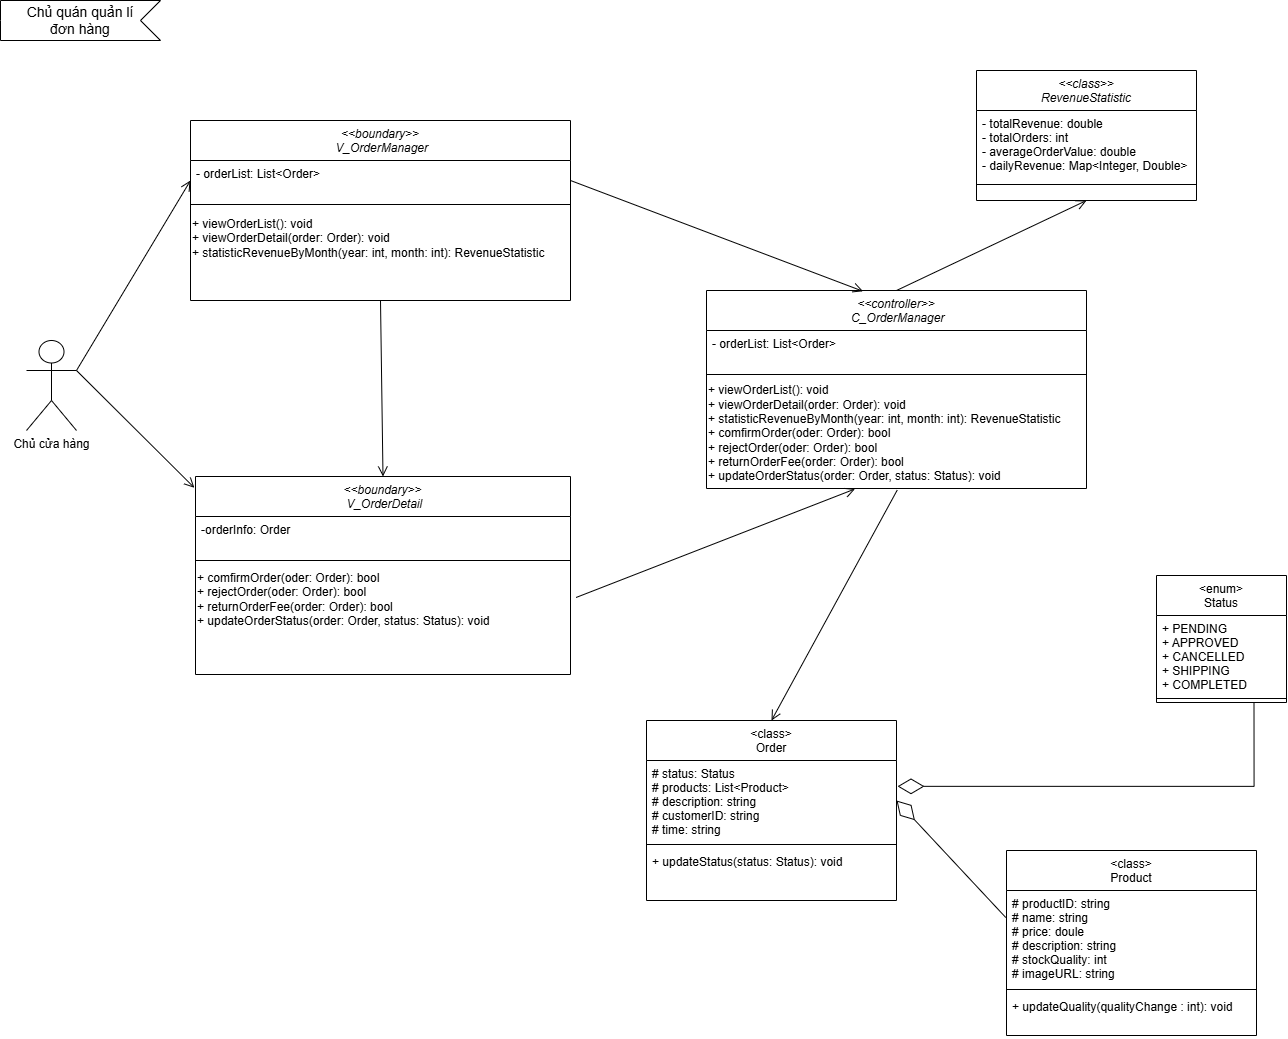

The diagram above was exported from draw.io. Its source (the exported page's mxGraphModel, read from the mxfile embedded in the PNG):
<mxGraphModel dx="1489" dy="803" grid="1" gridSize="10" guides="1" tooltips="1" connect="1" arrows="1" fold="1" page="1" pageScale="1" pageWidth="827" pageHeight="1169" math="0" shadow="0">
  <root>
    <mxCell id="WIyWlLk6GJQsqaUBKTNV-0" />
    <mxCell id="WIyWlLk6GJQsqaUBKTNV-1" parent="WIyWlLk6GJQsqaUBKTNV-0" />
    <mxCell id="4SB2EB9BzNNPs9h8BmRJ-14" value="&lt;enum&gt;&#10;Status" style="swimlane;fontStyle=0;align=center;verticalAlign=top;childLayout=stackLayout;horizontal=1;startSize=40;horizontalStack=0;resizeParent=1;resizeLast=0;collapsible=1;marginBottom=0;rounded=0;shadow=0;strokeWidth=1;" parent="WIyWlLk6GJQsqaUBKTNV-1" vertex="1">
      <mxGeometry x="1160" y="585" width="130" height="127" as="geometry">
        <mxRectangle x="550" y="140" width="160" height="26" as="alternateBounds" />
      </mxGeometry>
    </mxCell>
    <mxCell id="4SB2EB9BzNNPs9h8BmRJ-15" value="+ PENDING&#10;+ APPROVED&#10;+ CANCELLED&#10;+ SHIPPING&#10;+ COMPLETED" style="text;align=left;verticalAlign=top;spacingLeft=4;spacingRight=4;overflow=hidden;rotatable=0;points=[[0,0.5],[1,0.5]];portConstraint=eastwest;" parent="4SB2EB9BzNNPs9h8BmRJ-14" vertex="1">
      <mxGeometry y="40" width="130" height="79" as="geometry" />
    </mxCell>
    <mxCell id="4SB2EB9BzNNPs9h8BmRJ-17" value="" style="line;html=1;strokeWidth=1;align=left;verticalAlign=middle;spacingTop=-1;spacingLeft=3;spacingRight=3;rotatable=0;labelPosition=right;points=[];portConstraint=eastwest;" parent="4SB2EB9BzNNPs9h8BmRJ-14" vertex="1">
      <mxGeometry y="119" width="130" height="8" as="geometry" />
    </mxCell>
    <mxCell id="4SB2EB9BzNNPs9h8BmRJ-20" value="&lt;&lt;class&gt;&gt;&#10; RevenueStatistic " style="swimlane;fontStyle=2;align=center;verticalAlign=top;childLayout=stackLayout;horizontal=1;startSize=40;horizontalStack=0;resizeParent=1;resizeLast=0;collapsible=1;marginBottom=0;rounded=0;shadow=0;strokeWidth=1;" parent="WIyWlLk6GJQsqaUBKTNV-1" vertex="1">
      <mxGeometry x="980" y="80" width="220" height="130" as="geometry">
        <mxRectangle x="210" y="100" width="160" height="26" as="alternateBounds" />
      </mxGeometry>
    </mxCell>
    <mxCell id="4SB2EB9BzNNPs9h8BmRJ-21" value="- totalRevenue: double                   &#10;- totalOrders: int                       &#10;- averageOrderValue: double   &#10;- dailyRevenue: Map&lt;Integer, Double&gt;" style="text;align=left;verticalAlign=top;spacingLeft=4;spacingRight=4;overflow=hidden;rotatable=0;points=[[0,0.5],[1,0.5]];portConstraint=eastwest;rounded=0;shadow=0;html=0;" parent="4SB2EB9BzNNPs9h8BmRJ-20" vertex="1">
      <mxGeometry y="40" width="220" height="70" as="geometry" />
    </mxCell>
    <mxCell id="4SB2EB9BzNNPs9h8BmRJ-22" value="" style="line;html=1;strokeWidth=1;align=left;verticalAlign=middle;spacingTop=-1;spacingLeft=3;spacingRight=3;rotatable=0;labelPosition=right;points=[];portConstraint=eastwest;" parent="4SB2EB9BzNNPs9h8BmRJ-20" vertex="1">
      <mxGeometry y="110" width="220" height="8" as="geometry" />
    </mxCell>
    <mxCell id="4SB2EB9BzNNPs9h8BmRJ-26" value="&lt;class&gt;&#10;Order" style="swimlane;fontStyle=0;align=center;verticalAlign=top;childLayout=stackLayout;horizontal=1;startSize=40;horizontalStack=0;resizeParent=1;resizeLast=0;collapsible=1;marginBottom=0;rounded=0;shadow=0;strokeWidth=1;" parent="WIyWlLk6GJQsqaUBKTNV-1" vertex="1">
      <mxGeometry x="650" y="730" width="250" height="180" as="geometry">
        <mxRectangle x="130" y="380" width="160" height="26" as="alternateBounds" />
      </mxGeometry>
    </mxCell>
    <mxCell id="4SB2EB9BzNNPs9h8BmRJ-27" value="# status: Status&#10;# products: List&lt;Product&gt;&#10;# description: string&#10;# customerID: string&#10;# time: string" style="text;align=left;verticalAlign=top;spacingLeft=4;spacingRight=4;overflow=hidden;rotatable=0;points=[[0,0.5],[1,0.5]];portConstraint=eastwest;" parent="4SB2EB9BzNNPs9h8BmRJ-26" vertex="1">
      <mxGeometry y="40" width="250" height="80" as="geometry" />
    </mxCell>
    <mxCell id="4SB2EB9BzNNPs9h8BmRJ-28" value="" style="line;html=1;strokeWidth=1;align=left;verticalAlign=middle;spacingTop=-1;spacingLeft=3;spacingRight=3;rotatable=0;labelPosition=right;points=[];portConstraint=eastwest;" parent="4SB2EB9BzNNPs9h8BmRJ-26" vertex="1">
      <mxGeometry y="120" width="250" height="8" as="geometry" />
    </mxCell>
    <mxCell id="4SB2EB9BzNNPs9h8BmRJ-29" value="+ updateStatus(status: Status): void&#10;&#10;" style="text;align=left;verticalAlign=top;spacingLeft=4;spacingRight=4;overflow=hidden;rotatable=0;points=[[0,0.5],[1,0.5]];portConstraint=eastwest;fontStyle=0" parent="4SB2EB9BzNNPs9h8BmRJ-26" vertex="1">
      <mxGeometry y="128" width="250" height="42" as="geometry" />
    </mxCell>
    <mxCell id="4SB2EB9BzNNPs9h8BmRJ-30" value="&lt;class&gt;&#10;Product" style="swimlane;fontStyle=0;align=center;verticalAlign=top;childLayout=stackLayout;horizontal=1;startSize=40;horizontalStack=0;resizeParent=1;resizeLast=0;collapsible=1;marginBottom=0;rounded=0;shadow=0;strokeWidth=1;" parent="WIyWlLk6GJQsqaUBKTNV-1" vertex="1">
      <mxGeometry x="1010" y="860" width="250" height="185" as="geometry">
        <mxRectangle x="130" y="380" width="160" height="26" as="alternateBounds" />
      </mxGeometry>
    </mxCell>
    <mxCell id="4SB2EB9BzNNPs9h8BmRJ-31" value="# productID: string&#10;# name: string&#10;# price: doule&#10;# description: string&#10;# stockQuality: int&#10;# imageURL: string" style="text;align=left;verticalAlign=top;spacingLeft=4;spacingRight=4;overflow=hidden;rotatable=0;points=[[0,0.5],[1,0.5]];portConstraint=eastwest;" parent="4SB2EB9BzNNPs9h8BmRJ-30" vertex="1">
      <mxGeometry y="40" width="250" height="95" as="geometry" />
    </mxCell>
    <mxCell id="4SB2EB9BzNNPs9h8BmRJ-32" value="" style="line;html=1;strokeWidth=1;align=left;verticalAlign=middle;spacingTop=-1;spacingLeft=3;spacingRight=3;rotatable=0;labelPosition=right;points=[];portConstraint=eastwest;" parent="4SB2EB9BzNNPs9h8BmRJ-30" vertex="1">
      <mxGeometry y="135" width="250" height="8" as="geometry" />
    </mxCell>
    <mxCell id="4SB2EB9BzNNPs9h8BmRJ-33" value="+ updateQuality(qualityChange : int): void&#10;&#10;" style="text;align=left;verticalAlign=top;spacingLeft=4;spacingRight=4;overflow=hidden;rotatable=0;points=[[0,0.5],[1,0.5]];portConstraint=eastwest;fontStyle=0" parent="4SB2EB9BzNNPs9h8BmRJ-30" vertex="1">
      <mxGeometry y="143" width="250" height="42" as="geometry" />
    </mxCell>
    <mxCell id="4SB2EB9BzNNPs9h8BmRJ-36" value="" style="endArrow=diamondThin;endFill=0;endSize=24;html=1;rounded=0;exitX=-0.003;exitY=0.284;exitDx=0;exitDy=0;entryX=1;entryY=0.5;entryDx=0;entryDy=0;exitPerimeter=0;" parent="WIyWlLk6GJQsqaUBKTNV-1" source="4SB2EB9BzNNPs9h8BmRJ-31" edge="1" target="4SB2EB9BzNNPs9h8BmRJ-27">
      <mxGeometry width="160" relative="1" as="geometry">
        <mxPoint x="492.25" y="848.64" as="sourcePoint" />
        <mxPoint x="329" y="809.9999999999999" as="targetPoint" />
      </mxGeometry>
    </mxCell>
    <mxCell id="zsjqoqsLv4Kas0ecjuNR-2" value="Chủ quán quản lí &lt;br&gt;đơn hàng" style="html=1;shape=mxgraph.infographic.ribbonSimple;notch1=20;notch2=0;align=center;verticalAlign=middle;fontSize=14;fontStyle=0;flipH=1;fillColor=#FFFFFF;whiteSpace=wrap;" parent="WIyWlLk6GJQsqaUBKTNV-1" vertex="1">
      <mxGeometry x="4" y="10" width="160" height="40" as="geometry" />
    </mxCell>
    <mxCell id="zsjqoqsLv4Kas0ecjuNR-3" value="" style="endArrow=diamondThin;endFill=0;endSize=24;html=1;rounded=0;exitX=0.75;exitY=1;exitDx=0;exitDy=0;entryX=1.004;entryY=0.323;entryDx=0;entryDy=0;entryPerimeter=0;edgeStyle=orthogonalEdgeStyle;" parent="WIyWlLk6GJQsqaUBKTNV-1" source="4SB2EB9BzNNPs9h8BmRJ-14" target="4SB2EB9BzNNPs9h8BmRJ-27" edge="1">
      <mxGeometry width="160" relative="1" as="geometry">
        <mxPoint x="214" y="730" as="sourcePoint" />
        <mxPoint x="174" y="600" as="targetPoint" />
      </mxGeometry>
    </mxCell>
    <mxCell id="HGrWNriIFJrTa-FJFr0_-0" value="&lt;&lt;boundary&gt;&gt;&#10; V_OrderManager" style="swimlane;fontStyle=2;align=center;verticalAlign=top;childLayout=stackLayout;horizontal=1;startSize=40;horizontalStack=0;resizeParent=1;resizeLast=0;collapsible=1;marginBottom=0;rounded=0;shadow=0;strokeWidth=1;" vertex="1" parent="WIyWlLk6GJQsqaUBKTNV-1">
      <mxGeometry x="194" y="130" width="380" height="180" as="geometry">
        <mxRectangle x="210" y="100" width="160" height="26" as="alternateBounds" />
      </mxGeometry>
    </mxCell>
    <mxCell id="HGrWNriIFJrTa-FJFr0_-1" value="- orderList: List&lt;Order&gt;&#10;" style="text;align=left;verticalAlign=top;spacingLeft=4;spacingRight=4;overflow=hidden;rotatable=0;points=[[0,0.5],[1,0.5]];portConstraint=eastwest;rounded=0;shadow=0;html=0;" vertex="1" parent="HGrWNriIFJrTa-FJFr0_-0">
      <mxGeometry y="40" width="380" height="40" as="geometry" />
    </mxCell>
    <mxCell id="HGrWNriIFJrTa-FJFr0_-2" value="" style="line;html=1;strokeWidth=1;align=left;verticalAlign=middle;spacingTop=-1;spacingLeft=3;spacingRight=3;rotatable=0;labelPosition=right;points=[];portConstraint=eastwest;" vertex="1" parent="HGrWNriIFJrTa-FJFr0_-0">
      <mxGeometry y="80" width="380" height="8" as="geometry" />
    </mxCell>
    <mxCell id="HGrWNriIFJrTa-FJFr0_-4" value="&lt;span style=&quot;&quot;&gt;+ viewOrderList(): void&lt;/span&gt;&lt;div style=&quot;&quot;&gt;+ viewOrderDetail(order: Order): void&lt;/div&gt;&lt;div style=&quot;&quot;&gt;&lt;span style=&quot;background-color: transparent;&quot;&gt;+ statisticRevenueByMonth(year: int,&amp;nbsp;&lt;/span&gt;&lt;span style=&quot;background-color: transparent; color: light-dark(rgb(0, 0, 0), rgb(255, 255, 255));&quot;&gt;month: int):&lt;/span&gt;&lt;span style=&quot;background-color: transparent; color: light-dark(rgb(0, 0, 0), rgb(255, 255, 255));&quot;&gt;&amp;nbsp;RevenueStatistic&lt;/span&gt;&lt;/div&gt;" style="text;html=1;align=left;verticalAlign=middle;resizable=0;points=[];autosize=1;strokeColor=none;fillColor=none;" vertex="1" parent="HGrWNriIFJrTa-FJFr0_-0">
      <mxGeometry y="88" width="380" height="60" as="geometry" />
    </mxCell>
    <mxCell id="HGrWNriIFJrTa-FJFr0_-5" value="&lt;&lt;boundary&gt;&gt;&#10; V_OrderDetail" style="swimlane;fontStyle=2;align=center;verticalAlign=top;childLayout=stackLayout;horizontal=1;startSize=40;horizontalStack=0;resizeParent=1;resizeLast=0;collapsible=1;marginBottom=0;rounded=0;shadow=0;strokeWidth=1;" vertex="1" parent="WIyWlLk6GJQsqaUBKTNV-1">
      <mxGeometry x="199" y="486" width="375" height="198" as="geometry">
        <mxRectangle x="210" y="100" width="160" height="26" as="alternateBounds" />
      </mxGeometry>
    </mxCell>
    <mxCell id="HGrWNriIFJrTa-FJFr0_-6" value="-orderInfo: Order" style="text;align=left;verticalAlign=top;spacingLeft=4;spacingRight=4;overflow=hidden;rotatable=0;points=[[0,0.5],[1,0.5]];portConstraint=eastwest;rounded=0;shadow=0;html=0;" vertex="1" parent="HGrWNriIFJrTa-FJFr0_-5">
      <mxGeometry y="40" width="375" height="40" as="geometry" />
    </mxCell>
    <mxCell id="HGrWNriIFJrTa-FJFr0_-7" value="" style="line;html=1;strokeWidth=1;align=left;verticalAlign=middle;spacingTop=-1;spacingLeft=3;spacingRight=3;rotatable=0;labelPosition=right;points=[];portConstraint=eastwest;" vertex="1" parent="HGrWNriIFJrTa-FJFr0_-5">
      <mxGeometry y="80" width="375" height="8" as="geometry" />
    </mxCell>
    <mxCell id="HGrWNriIFJrTa-FJFr0_-8" value="&lt;div&gt;+ comfirmOrder(oder: Order): bool&lt;/div&gt;&lt;div&gt;+ rejectOrder(oder: Order): bool&lt;/div&gt;&lt;div&gt;+ returnOrderFee(order: Order): bool&lt;/div&gt;&lt;div&gt;+ updateOrderStatus(order: Order, status: Status): void&lt;/div&gt;" style="text;html=1;align=left;verticalAlign=middle;resizable=0;points=[];autosize=1;strokeColor=none;fillColor=none;" vertex="1" parent="HGrWNriIFJrTa-FJFr0_-5">
      <mxGeometry y="88" width="375" height="70" as="geometry" />
    </mxCell>
    <mxCell id="HGrWNriIFJrTa-FJFr0_-12" value="&lt;&lt;controller&gt;&gt;&#10; C_OrderManager" style="swimlane;fontStyle=2;align=center;verticalAlign=top;childLayout=stackLayout;horizontal=1;startSize=40;horizontalStack=0;resizeParent=1;resizeLast=0;collapsible=1;marginBottom=0;rounded=0;shadow=0;strokeWidth=1;" vertex="1" parent="WIyWlLk6GJQsqaUBKTNV-1">
      <mxGeometry x="710" y="300" width="380" height="198" as="geometry">
        <mxRectangle x="210" y="100" width="160" height="26" as="alternateBounds" />
      </mxGeometry>
    </mxCell>
    <mxCell id="HGrWNriIFJrTa-FJFr0_-13" value="- orderList: List&lt;Order&gt;&#10;" style="text;align=left;verticalAlign=top;spacingLeft=4;spacingRight=4;overflow=hidden;rotatable=0;points=[[0,0.5],[1,0.5]];portConstraint=eastwest;rounded=0;shadow=0;html=0;" vertex="1" parent="HGrWNriIFJrTa-FJFr0_-12">
      <mxGeometry y="40" width="380" height="40" as="geometry" />
    </mxCell>
    <mxCell id="HGrWNriIFJrTa-FJFr0_-14" value="" style="line;html=1;strokeWidth=1;align=left;verticalAlign=middle;spacingTop=-1;spacingLeft=3;spacingRight=3;rotatable=0;labelPosition=right;points=[];portConstraint=eastwest;" vertex="1" parent="HGrWNriIFJrTa-FJFr0_-12">
      <mxGeometry y="80" width="380" height="8" as="geometry" />
    </mxCell>
    <mxCell id="HGrWNriIFJrTa-FJFr0_-15" value="&lt;span style=&quot;&quot;&gt;+ viewOrderList(): void&lt;/span&gt;&lt;div style=&quot;&quot;&gt;+ viewOrderDetail(order: Order): void&lt;/div&gt;&lt;div style=&quot;&quot;&gt;&lt;span style=&quot;background-color: transparent;&quot;&gt;+ statisticRevenueByMonth(year: int,&amp;nbsp;&lt;/span&gt;&lt;span style=&quot;background-color: transparent; color: light-dark(rgb(0, 0, 0), rgb(255, 255, 255));&quot;&gt;month: int):&lt;/span&gt;&lt;span style=&quot;background-color: transparent; color: light-dark(rgb(0, 0, 0), rgb(255, 255, 255));&quot;&gt;&amp;nbsp;RevenueStatistic&lt;/span&gt;&lt;/div&gt;&lt;div style=&quot;&quot;&gt;&lt;div&gt;+ comfirmOrder(oder: Order): bool&lt;/div&gt;&lt;div&gt;+ rejectOrder(oder: Order): bool&lt;/div&gt;&lt;div&gt;+ returnOrderFee(order: Order): bool&lt;/div&gt;&lt;div&gt;+ updateOrderStatus(order: Order, status: Status): void&lt;/div&gt;&lt;/div&gt;" style="text;html=1;align=left;verticalAlign=middle;resizable=0;points=[];autosize=1;strokeColor=none;fillColor=none;" vertex="1" parent="HGrWNriIFJrTa-FJFr0_-12">
      <mxGeometry y="88" width="380" height="110" as="geometry" />
    </mxCell>
    <mxCell id="HGrWNriIFJrTa-FJFr0_-16" value="Chủ cửa hàng" style="shape=umlActor;verticalLabelPosition=bottom;verticalAlign=top;html=1;" vertex="1" parent="WIyWlLk6GJQsqaUBKTNV-1">
      <mxGeometry x="30" y="350" width="50" height="90" as="geometry" />
    </mxCell>
    <mxCell id="HGrWNriIFJrTa-FJFr0_-17" value="" style="endArrow=open;startArrow=none;endFill=0;startFill=0;endSize=8;html=1;verticalAlign=bottom;labelBackgroundColor=none;strokeWidth=1;rounded=0;exitX=1;exitY=0.3333333333333333;exitDx=0;exitDy=0;exitPerimeter=0;entryX=0;entryY=0.5;entryDx=0;entryDy=0;" edge="1" parent="WIyWlLk6GJQsqaUBKTNV-1" source="HGrWNriIFJrTa-FJFr0_-16" target="HGrWNriIFJrTa-FJFr0_-1">
      <mxGeometry width="160" relative="1" as="geometry">
        <mxPoint x="470" y="560" as="sourcePoint" />
        <mxPoint x="630" y="560" as="targetPoint" />
      </mxGeometry>
    </mxCell>
    <mxCell id="HGrWNriIFJrTa-FJFr0_-18" value="" style="endArrow=open;startArrow=none;endFill=0;startFill=0;endSize=8;html=1;verticalAlign=bottom;labelBackgroundColor=none;strokeWidth=1;rounded=0;exitX=1;exitY=0.3333333333333333;exitDx=0;exitDy=0;exitPerimeter=0;entryX=-0.003;entryY=0.057;entryDx=0;entryDy=0;entryPerimeter=0;" edge="1" parent="WIyWlLk6GJQsqaUBKTNV-1" source="HGrWNriIFJrTa-FJFr0_-16" target="HGrWNriIFJrTa-FJFr0_-5">
      <mxGeometry width="160" relative="1" as="geometry">
        <mxPoint x="90" y="390" as="sourcePoint" />
        <mxPoint x="204" y="200" as="targetPoint" />
      </mxGeometry>
    </mxCell>
    <mxCell id="HGrWNriIFJrTa-FJFr0_-19" value="" style="endArrow=open;startArrow=none;endFill=0;startFill=0;endSize=8;html=1;verticalAlign=bottom;labelBackgroundColor=none;strokeWidth=1;rounded=0;exitX=0.5;exitY=1;exitDx=0;exitDy=0;entryX=0.5;entryY=0;entryDx=0;entryDy=0;" edge="1" parent="WIyWlLk6GJQsqaUBKTNV-1" source="HGrWNriIFJrTa-FJFr0_-0" target="HGrWNriIFJrTa-FJFr0_-5">
      <mxGeometry width="160" relative="1" as="geometry">
        <mxPoint x="90" y="390" as="sourcePoint" />
        <mxPoint x="204" y="200" as="targetPoint" />
      </mxGeometry>
    </mxCell>
    <mxCell id="HGrWNriIFJrTa-FJFr0_-20" value="" style="endArrow=open;startArrow=none;endFill=0;startFill=0;endSize=8;html=1;verticalAlign=bottom;labelBackgroundColor=none;strokeWidth=1;rounded=0;exitX=1;exitY=0.5;exitDx=0;exitDy=0;entryX=0.412;entryY=0.004;entryDx=0;entryDy=0;entryPerimeter=0;" edge="1" parent="WIyWlLk6GJQsqaUBKTNV-1" source="HGrWNriIFJrTa-FJFr0_-1" target="HGrWNriIFJrTa-FJFr0_-12">
      <mxGeometry width="160" relative="1" as="geometry">
        <mxPoint x="394" y="320" as="sourcePoint" />
        <mxPoint x="397" y="496" as="targetPoint" />
      </mxGeometry>
    </mxCell>
    <mxCell id="HGrWNriIFJrTa-FJFr0_-21" value="" style="endArrow=open;startArrow=none;endFill=0;startFill=0;endSize=8;html=1;verticalAlign=bottom;labelBackgroundColor=none;strokeWidth=1;rounded=0;exitX=1.015;exitY=0.471;exitDx=0;exitDy=0;entryX=0.391;entryY=1.004;entryDx=0;entryDy=0;exitPerimeter=0;entryPerimeter=0;" edge="1" parent="WIyWlLk6GJQsqaUBKTNV-1" source="HGrWNriIFJrTa-FJFr0_-8" target="HGrWNriIFJrTa-FJFr0_-15">
      <mxGeometry width="160" relative="1" as="geometry">
        <mxPoint x="394" y="320" as="sourcePoint" />
        <mxPoint x="397" y="496" as="targetPoint" />
      </mxGeometry>
    </mxCell>
    <mxCell id="HGrWNriIFJrTa-FJFr0_-22" value="" style="endArrow=open;startArrow=none;endFill=0;startFill=0;endSize=8;html=1;verticalAlign=bottom;labelBackgroundColor=none;strokeWidth=1;rounded=0;exitX=0.502;exitY=1.014;exitDx=0;exitDy=0;entryX=0.5;entryY=0;entryDx=0;entryDy=0;exitPerimeter=0;" edge="1" parent="WIyWlLk6GJQsqaUBKTNV-1" source="HGrWNriIFJrTa-FJFr0_-15" target="4SB2EB9BzNNPs9h8BmRJ-26">
      <mxGeometry width="160" relative="1" as="geometry">
        <mxPoint x="590" y="617" as="sourcePoint" />
        <mxPoint x="808" y="508" as="targetPoint" />
      </mxGeometry>
    </mxCell>
    <mxCell id="HGrWNriIFJrTa-FJFr0_-23" value="" style="endArrow=open;startArrow=none;endFill=0;startFill=0;endSize=8;html=1;verticalAlign=bottom;labelBackgroundColor=none;strokeWidth=1;rounded=0;exitX=0.5;exitY=0;exitDx=0;exitDy=0;entryX=0.5;entryY=1;entryDx=0;entryDy=0;" edge="1" parent="WIyWlLk6GJQsqaUBKTNV-1" source="HGrWNriIFJrTa-FJFr0_-12" target="4SB2EB9BzNNPs9h8BmRJ-20">
      <mxGeometry width="160" relative="1" as="geometry">
        <mxPoint x="584" y="200" as="sourcePoint" />
        <mxPoint x="860" y="310" as="targetPoint" />
      </mxGeometry>
    </mxCell>
  </root>
</mxGraphModel>